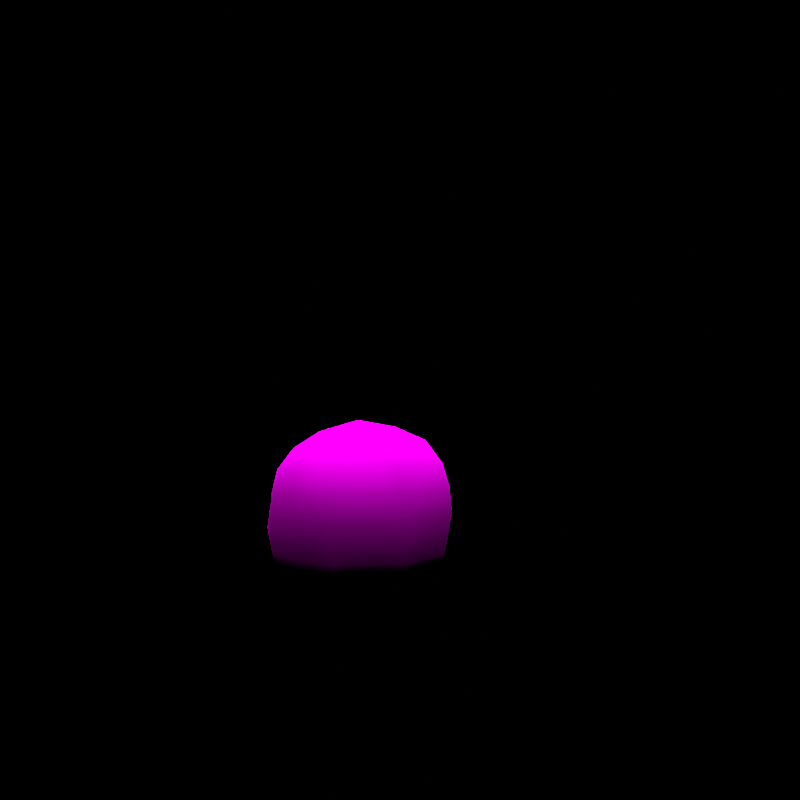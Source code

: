 # Source: rumble-darmanitan.blend  (saved by Blender 3.6.11; exported with 4.5.12 LTS)
import bpy
from mathutils import Matrix  # noqa: F401  (used for matrix-valued properties, if any)

bpy.ops.wm.read_factory_settings(use_empty=True)
scene = bpy.context.scene
scene.name = 'regice'

# ---- collections
col_don_t_render_me = bpy.data.collections.new("Don't Render Me"); scene.collection.children.link(col_don_t_render_me)

# ---- images (referenced by path relative to the original .blend; pixels are not part of the script)
import os
ASSET_DIR = os.environ.get("B2B_ASSET_DIR", "")  # directory of the original .blend (textures are referenced by path, not embedded)
HERE = os.path.dirname(os.path.abspath(__file__))  # packed textures are extracted next to this script under _unpacked/

def load_image(name, relpath, width, height, colorspace="sRGB"):
    """Load a texture the original file referenced (path relative to the .blend, or extracted next to this script)."""
    p = next((c for c in (os.path.join(HERE, relpath), os.path.join(ASSET_DIR, relpath)) if relpath and os.path.exists(c)), "")
    if p:
        img = bpy.data.images.load(p, check_existing=True)
        img.name = name
    else:  # same state as the original file: an image datablock whose file is absent (Cycles renders it pink)
        img = bpy.data.images.new(name, width, height)
        img.source = "FILE"
        img.filepath = "//" + (relpath or name)
    img.colorspace_settings.name = colorspace
    return img
img_hihidaruma_meditation_nomove_body_c_png = load_image('HIHIDARUMA_MEDITATION_nomove_body_C.png', 'HIHIDARUMA_MEDITATION_nomove_body_C.png', 1024, 1024, 'sRGB')

# ---- materials (node trees are filled in below, after node groups)
mat_pii_hihidaruma_meditation_nomove_body_png = bpy.data.materials.new('Pii_HIHIDARUMA_MEDITATION_nomove_body.png')
mat_pii_hihidaruma_meditation_nomove_body_png.use_transparent_shadow = False
mat_pii_hihidaruma_meditation_nomove_body_png.diffuse_color = (0.5, 0.5, 0.5, 1.0)
mat_pii_hihidaruma_meditation_nomove_body_png.roughness = 0.5528
mat_pii_hihidaruma_meditation_nomove_body_png.specular_intensity = 1.0

# ---- material node trees
mat_pii_hihidaruma_meditation_nomove_body_png.use_nodes = True; mat_pii_hihidaruma_meditation_nomove_body_png.node_tree.nodes.clear()
_N = mat_pii_hihidaruma_meditation_nomove_body_png.node_tree.nodes; _L = mat_pii_hihidaruma_meditation_nomove_body_png.node_tree.links
n0 = _N.new('ShaderNodeOutputMaterial'); n0.name = 'Material Output'; n0.location = (300, 300)
n1 = _N.new('ShaderNodeBsdfPrincipled'); n1.name = 'Principled BSDF'; n1.location = (10, 300)
n1.distribution = 'GGX'
n1.subsurface_method = 'BURLEY'
n1.inputs[2].default_value = 0.0
n1.inputs[3].default_value = 1.45
n1.inputs[13].default_value = 0.0
n1.inputs[27].default_value = (0.0, 0.0, 0.0, 1.0)
n1.inputs[28].default_value = 1.0
n2 = _N.new('ShaderNodeTexImage'); n2.name = 'Image Texture'; n2.location = (-300, 600)
n2.image = img_hihidaruma_meditation_nomove_body_c_png
n2.interpolation = 'Closest'
n2.extension = 'MIRROR'
_L.new(n1.outputs[0], n0.inputs[0])
_L.new(n2.outputs[0], n1.inputs[0])
n0.is_active_output = True

# ---- world
world_world = bpy.data.worlds.new('World'); scene.world = world_world
world_world.use_nodes = True; world_world.node_tree.nodes.clear()
_N = world_world.node_tree.nodes; _L = world_world.node_tree.links
n0 = _N.new('ShaderNodeOutputWorld'); n0.name = 'World Output'; n0.location = (300, 300)
n1 = _N.new('ShaderNodeBackground'); n1.name = 'Background'; n1.location = (10, 300)
n1.inputs[0].default_value = (0.05088, 0.05088, 0.05088, 1.0)
n1.inputs[1].default_value = 0.0
_L.new(n1.outputs[0], n0.inputs[0])
n0.is_active_output = True
world_world.color = (0.05088, 0.05088, 0.05088)
world_world.use_sun_shadow = False
world_world.sun_shadow_jitter_overblur = 0.0

# ---- cameras
cam_camera = bpy.data.cameras.new('Camera')
cam_camera.clip_end = 2e+04

# ---- lights
light_sun = bpy.data.lights.new('Sun', 'SUN')
light_sun.specular_factor = 0.0
light_sun.transmission_factor = 0.0
light_sun.use_shadow = False
light_sun.angle = 0.7854
light_sun.energy = 5.0
light_sun.shadow_soft_size = 0.25

# ---- meshes
me_hihidaruma_meditation = bpy.data.meshes.new('HIHIDARUMA_MEDITATION')
me_hihidaruma_meditation.from_pydata([(0.0, -0.2361, 0.1887), (-0.1621, -0.1543, 0.08896), (0.0, -0.2287, 0.08875), (-0.1729, -0.1687, 0.1898), (0.1621, -0.1543, 0.08896), (-0.1669, -0.1671, 0.2564), (0.1729, -0.1687, 0.1898), (0.0, -0.2209, 0.2605), (0.1669, -0.1671, 0.2564), (0.0, -0.2, -0.001429), (-0.145, -0.1353, -0.001429), (-0.1566, -0.1502, 0.3153), (0.1566, -0.1502, 0.3153), (0.145, -0.1353, -0.001429), (0.0, -0.1982, 0.3227), (-0.1289, -0.1155, 0.3719), (0.0, -0.146, 0.3763), (0.1289, -0.1155, 0.3719), (0.0, 0.1576, 0.335), (-0.1567, 0.14, 0.2836), (-0.1326, 0.112, 0.3404), (0.0, 0.1985, 0.2782), (-0.08309, 0.05795, 0.3896), (0.1567, 0.14, 0.2836), (0.0, 0.08615, 0.3866), (0.1326, 0.112, 0.3404), (0.08309, 0.05795, 0.3896), (-0.2015, 0.05329, 0.3014), (-0.2139, 0.06031, 0.243), (-0.1718, 0.1508, 0.2129), (0.0, 1.596e-05, 0.4204), (-0.1613, 0.04019, 0.355), (-0.1025, -0.0001368, 0.3977), (0.2015, 0.05329, 0.3014), (0.2139, 0.06031, 0.243), (0.1718, 0.1508, 0.2129), (-0.2192, 0.06039, 0.1803), (-0.1812, 0.1543, 0.1399), (-0.1627, -0.03767, 0.3634), (-0.07607, -0.05516, 0.4037), (-0.1999, -0.04847, 0.3083), (0.1613, 0.04019, 0.355), (0.1025, -0.0001368, 0.3977), (0.2192, 0.06039, 0.1803), (-0.2128, 0.0604, 0.09013), (-0.1658, 0.1618, 0.08814), (0.0, 0.265, 0.1128), (0.0, 0.2197, 0.1586), (0.0, -0.07154, 0.4059), (0.1627, -0.03767, 0.3634), (0.07607, -0.05516, 0.4037), (0.1999, -0.04847, 0.3083), (0.1812, 0.1543, 0.1399), (0.2128, 0.0604, 0.09013), (-0.145, 0.1514, -0.001429), (-0.191, 1.593e-05, -0.001414), (-0.2086, -0.0622, 0.08973), (0.1658, 0.1618, 0.08814), (0.145, 0.1514, -0.001429), (0.191, 1.593e-05, -0.001414), (0.2086, -0.0622, 0.08973), (0.0, 0.1987, -0.001429), (0.0, 1.593e-05, -0.001404), (-0.2153, -0.0534, 0.2497), (-0.2209, -0.05414, 0.185), (0.2153, -0.0534, 0.2497), (0.2209, -0.05414, 0.185), (0.0, 0.2177, 0.2014)], [], [(0, 1, 2), (0, 3, 1), (0, 2, 4), (0, 5, 3), (0, 4, 6), (0, 7, 5), (0, 6, 8), (0, 8, 7), (1, 9, 2), (1, 10, 9), (2, 9, 4), (5, 7, 11), (8, 12, 7), (9, 13, 4), (11, 7, 14), (11, 14, 15), (7, 12, 14), (15, 14, 16), (12, 17, 14), (14, 17, 16), (18, 19, 20), (18, 21, 19), (18, 20, 22), (18, 23, 21), (18, 22, 24), (18, 25, 23), (18, 24, 26), (18, 26, 25), (19, 27, 20), (19, 28, 27), (19, 29, 28), (22, 30, 24), (22, 20, 31), (22, 32, 30), (22, 31, 32), (20, 27, 31), (24, 30, 26), (23, 25, 33), (23, 33, 34), (23, 34, 35), (29, 36, 28), (29, 37, 36), (32, 31, 38), (32, 39, 30), (32, 38, 39), (27, 40, 31), (31, 40, 38), (26, 41, 25), (26, 30, 42), (26, 42, 41), (25, 41, 33), (34, 43, 35), (37, 44, 36), (37, 45, 44), (37, 46, 45), (37, 47, 46), (39, 38, 15), (39, 48, 30), (39, 15, 16), (39, 16, 48), (38, 40, 15), (42, 49, 41), (42, 30, 50), (42, 50, 49), (48, 16, 50), (48, 50, 30), (33, 41, 51), (41, 49, 51), (43, 52, 35), (43, 53, 52), (47, 52, 46), (44, 45, 54), (44, 54, 55), (44, 55, 56), (40, 11, 15), (16, 17, 50), (49, 17, 51), (49, 50, 17), (53, 57, 52), (53, 58, 57), (53, 59, 58), (53, 60, 59), (52, 57, 46), (45, 61, 54), (45, 46, 61), (57, 58, 61), (57, 61, 46), (55, 10, 56), (55, 54, 62), (61, 58, 62), (61, 62, 54), (58, 59, 62), (51, 17, 12), (60, 13, 59), (60, 4, 13), (59, 13, 62), (10, 1, 56), (10, 62, 9), (9, 62, 13), (63, 3, 5), (63, 64, 3), (63, 5, 11), (63, 28, 64), (63, 11, 40), (63, 27, 28), (63, 40, 27), (3, 64, 56), (3, 56, 1), (28, 36, 64), (56, 64, 44), (44, 64, 36), (65, 33, 51), (65, 34, 33), (65, 51, 12), (65, 66, 34), (65, 12, 8), (65, 6, 66), (65, 8, 6), (34, 66, 43), (6, 60, 66), (6, 4, 60), (43, 66, 53), (53, 66, 60), (67, 29, 21), (67, 47, 29), (67, 21, 35), (67, 35, 47), (29, 19, 21), (29, 47, 37), (35, 21, 23), (35, 52, 47), (62, 10, 55)])
me_hihidaruma_meditation.polygons.foreach_set('use_smooth', [True] * 132)
_uv = me_hihidaruma_meditation.uv_layers.new(name='Float2')
_uv.uv.foreach_set('vector', [0.004293, 0.4588, 0.3631, 0.222, 0.004293, 0.2215, 0.004293, 0.4588, 0.3767, 0.4613, 0.3631, 0.222, 0.004293, 0.4588, 0.004293, 0.2215, 0.3631, 0.222, 0.004293, 0.4588, 0.368, 0.6194, 0.3767, 0.4613, 0.004293, 0.4588, 0.3631, 0.222, 0.3767, 0.4613, 0.004293, 0.4588, 0.004293, 0.6291, 0.368, 0.6194, 0.004293, 0.4588, 0.3767, 0.4613, 0.368, 0.6194, 0.004293, 0.4588, 0.368, 0.6194, 0.004293, 0.6291, 0.3631, 0.222, 0.004293, 0.007443, 0.004293, 0.2215, 0.3631, 0.222, 0.3371, 0.007443, 0.004293, 0.007443, 0.004293, 0.2215, 0.004293, 0.007443, 0.3631, 0.222, 0.368, 0.6194, 0.004293, 0.6291, 0.3355, 0.7592, 0.368, 0.6194, 0.3355, 0.7592, 0.004293, 0.6291, 0.004293, 0.007443, 0.3371, 0.007443, 0.3631, 0.222, 0.3355, 0.7592, 0.004293, 0.6291, 0.004293, 0.7766, 0.3355, 0.7592, 0.004293, 0.7766, 0.2517, 0.9107, 0.004293, 0.6291, 0.3355, 0.7592, 0.004293, 0.7766, 0.2517, 0.9107, 0.004293, 0.7766, 0.004293, 0.9211, 0.3355, 0.7592, 0.2517, 0.9107, 0.004293, 0.7766, 0.004293, 0.7766, 0.2517, 0.9107, 0.004293, 0.9211, 0.897, 0.9513, 0.8904, 0.9372, 0.8798, 0.9527, 0.897, 0.9513, 0.9125, 0.9357, 0.8904, 0.9372, 0.897, 0.9513, 0.8798, 0.9527, 0.8593, 0.9662, 0.897, 0.9513, 0.8904, 0.9372, 0.9125, 0.9357, 0.897, 0.9513, 0.8593, 0.9662, 0.8699, 0.9654, 0.897, 0.9513, 0.8798, 0.9527, 0.8904, 0.9372, 0.897, 0.9513, 0.8699, 0.9654, 0.8593, 0.9662, 0.897, 0.9513, 0.8593, 0.9662, 0.8798, 0.9527, 0.8904, 0.9372, 0.8575, 0.9421, 0.8798, 0.9527, 0.8904, 0.9372, 0.8602, 0.9261, 0.8575, 0.9421, 0.8904, 0.9372, 0.8945, 0.9179, 0.8602, 0.9261, 0.8593, 0.9662, 0.8373, 0.9746, 0.8699, 0.9654, 0.8593, 0.9662, 0.8798, 0.9527, 0.8525, 0.9567, 0.8593, 0.9662, 0.8372, 0.9684, 0.8373, 0.9746, 0.8593, 0.9662, 0.8525, 0.9567, 0.8372, 0.9684, 0.8798, 0.9527, 0.8575, 0.9421, 0.8525, 0.9567, 0.8699, 0.9654, 0.8373, 0.9746, 0.8593, 0.9662, 0.8904, 0.9372, 0.8798, 0.9527, 0.8575, 0.9421, 0.8904, 0.9372, 0.8575, 0.9421, 0.8602, 0.9261, 0.8904, 0.9372, 0.8602, 0.9261, 0.8945, 0.9179, 0.8945, 0.9179, 0.8602, 0.909, 0.8602, 0.9261, 0.8945, 0.9179, 0.8958, 0.8979, 0.8602, 0.909, 0.8372, 0.9684, 0.8525, 0.9567, 0.823, 0.959, 0.8372, 0.9684, 0.8164, 0.97, 0.8373, 0.9746, 0.8372, 0.9684, 0.823, 0.959, 0.8164, 0.97, 0.8575, 0.9421, 0.8189, 0.944, 0.8525, 0.9567, 0.8525, 0.9567, 0.8189, 0.944, 0.823, 0.959, 0.8593, 0.9662, 0.8525, 0.9567, 0.8798, 0.9527, 0.8593, 0.9662, 0.8373, 0.9746, 0.8372, 0.9684, 0.8593, 0.9662, 0.8372, 0.9684, 0.8525, 0.9567, 0.8798, 0.9527, 0.8525, 0.9567, 0.8575, 0.9421, 0.8602, 0.9261, 0.8602, 0.909, 0.8945, 0.9179, 0.8958, 0.8979, 0.8602, 0.8843, 0.8602, 0.909, 0.8958, 0.8979, 0.8986, 0.8838, 0.8602, 0.8843, 0.8958, 0.8979, 0.9377, 0.8905, 0.8986, 0.8838, 0.8958, 0.8979, 0.9206, 0.9031, 0.9377, 0.8905, 0.8164, 0.97, 0.823, 0.959, 0.7935, 0.9614, 0.8164, 0.97, 0.8102, 0.9706, 0.8373, 0.9746, 0.8164, 0.97, 0.7935, 0.9614, 0.7819, 0.9626, 0.8164, 0.97, 0.7819, 0.9626, 0.8102, 0.9706, 0.823, 0.959, 0.8189, 0.944, 0.7935, 0.9614, 0.8372, 0.9684, 0.823, 0.959, 0.8525, 0.9567, 0.8372, 0.9684, 0.8373, 0.9746, 0.8164, 0.97, 0.8372, 0.9684, 0.8164, 0.97, 0.823, 0.959, 0.8102, 0.9706, 0.7819, 0.9626, 0.8164, 0.97, 0.8102, 0.9706, 0.8164, 0.97, 0.8373, 0.9746, 0.8575, 0.9421, 0.8525, 0.9567, 0.8189, 0.944, 0.8525, 0.9567, 0.823, 0.959, 0.8189, 0.944, 0.8602, 0.909, 0.8958, 0.8979, 0.8945, 0.9179, 0.8602, 0.909, 0.8602, 0.8843, 0.8958, 0.8979, 0.9206, 0.9031, 0.8958, 0.8979, 0.9377, 0.8905, 0.8602, 0.8843, 0.8986, 0.8838, 0.8947, 0.8593, 0.8602, 0.8843, 0.8947, 0.8593, 0.8373, 0.8593, 0.8602, 0.8843, 0.8373, 0.8593, 0.8137, 0.8842, 0.8189, 0.944, 0.7803, 0.9459, 0.7935, 0.9614, 0.7819, 0.9626, 0.7935, 0.9614, 0.8164, 0.97, 0.823, 0.959, 0.7935, 0.9614, 0.8189, 0.944, 0.823, 0.959, 0.8164, 0.97, 0.7935, 0.9614, 0.8602, 0.8843, 0.8986, 0.8838, 0.8958, 0.8979, 0.8602, 0.8843, 0.8947, 0.8593, 0.8986, 0.8838, 0.8602, 0.8843, 0.8373, 0.8593, 0.8947, 0.8593, 0.8602, 0.8843, 0.8137, 0.8842, 0.8373, 0.8593, 0.8958, 0.8979, 0.8986, 0.8838, 0.9377, 0.8905, 0.8986, 0.8838, 0.9126, 0.8593, 0.8947, 0.8593, 0.8986, 0.8838, 0.9377, 0.8905, 0.9126, 0.8593, 0.8986, 0.8838, 0.8947, 0.8593, 0.9126, 0.8593, 0.8986, 0.8838, 0.9126, 0.8593, 0.9377, 0.8905, 0.8373, 0.8593, 0.786, 0.8593, 0.8137, 0.8842, 0.8373, 0.8593, 0.8947, 0.8593, 0.8373, 0.8593, 0.9126, 0.8593, 0.8947, 0.8593, 0.8373, 0.8593, 0.9126, 0.8593, 0.8373, 0.8593, 0.8947, 0.8593, 0.8947, 0.8593, 0.8373, 0.8593, 0.8373, 0.8593, 0.8189, 0.944, 0.7935, 0.9614, 0.7803, 0.9459, 0.8137, 0.8842, 0.786, 0.8593, 0.8373, 0.8593, 0.8137, 0.8842, 0.7788, 0.884, 0.786, 0.8593, 0.8373, 0.8593, 0.786, 0.8593, 0.8373, 0.8593, 0.786, 0.8593, 0.7788, 0.884, 0.8137, 0.8842, 0.786, 0.8593, 0.8373, 0.8593, 0.7615, 0.8593, 0.7615, 0.8593, 0.8373, 0.8593, 0.786, 0.8593, 0.6994, 0.672, 0.3948, 0.5207, 0.3989, 0.6889, 0.6994, 0.672, 0.6974, 0.5087, 0.3948, 0.5207, 0.6994, 0.672, 0.3989, 0.6889, 0.4435, 0.8377, 0.6994, 0.672, 0.9999, 0.655, 0.6974, 0.5087, 0.6994, 0.672, 0.4435, 0.8377, 0.7124, 0.82, 0.6994, 0.672, 0.9813, 0.8024, 0.9999, 0.655, 0.6994, 0.672, 0.7124, 0.82, 0.9813, 0.8024, 0.3948, 0.5207, 0.6974, 0.5087, 0.6761, 0.268, 0.3948, 0.5207, 0.6761, 0.268, 0.4326, 0.266, 0.9999, 0.655, 1.0, 0.4966, 0.6974, 0.5087, 0.6761, 0.268, 0.6974, 0.5087, 1.0, 0.269, 1.0, 0.269, 0.6974, 0.5087, 1.0, 0.4966, 0.6994, 0.672, 0.9813, 0.8024, 0.7124, 0.82, 0.6994, 0.672, 0.9999, 0.655, 0.9813, 0.8024, 0.6994, 0.672, 0.7124, 0.82, 0.4435, 0.8377, 0.6994, 0.672, 0.6974, 0.5087, 0.9999, 0.655, 0.6994, 0.672, 0.4435, 0.8377, 0.3989, 0.6889, 0.6994, 0.672, 0.3948, 0.5207, 0.6974, 0.5087, 0.6994, 0.672, 0.3989, 0.6889, 0.3948, 0.5207, 0.9999, 0.655, 0.6974, 0.5087, 1.0, 0.4966, 0.3948, 0.5207, 0.6761, 0.268, 0.6974, 0.5087, 0.3948, 0.5207, 0.4326, 0.266, 0.6761, 0.268, 1.0, 0.4966, 0.6974, 0.5087, 1.0, 0.269, 1.0, 0.269, 0.6974, 0.5087, 0.6761, 0.268, 0.9964, 0.07176, 0.6293, 0.09189, 0.9964, 0.2055, 0.9964, 0.07176, 0.9964, -0.002652, 0.6293, 0.09189, 0.9964, 0.07176, 0.9964, 0.2055, 0.6293, 0.09189, 0.9964, 0.07176, 0.6293, 0.09189, 0.9964, -0.002652, 0.6293, 0.09189, 0.6615, 0.2149, 0.9964, 0.2055, 0.6293, 0.09189, 0.9964, -0.002652, 0.6093, -0.03528, 0.6293, 0.09189, 0.9964, 0.2055, 0.6615, 0.2149, 0.6293, 0.09189, 0.6093, -0.03528, 0.9964, -0.002652, 0.7647, 0.8616, 0.8741, 0.8616, 0.9679, 0.8616])
me_hihidaruma_meditation.materials.append(mat_pii_hihidaruma_meditation_nomove_body_png)
me_hihidaruma_meditation.update()
me_hihidaruma_meditation.normals_split_custom_set([tuple(v) for v in zip(*[iter([2.607e-06, -1.0, 0.004251, -0.6804, -0.704, -0.2036, 2.737e-06, -0.9772, -0.2123, 2.607e-06, -1.0, 0.004251, -0.693, -0.7209, -0.00636, -0.6804, -0.704, -0.2036, 2.607e-06, -1.0, 0.004251, 2.737e-06, -0.9772, -0.2123, 0.6804, -0.704, -0.2036, 2.607e-06, -1.0, 0.004251, -0.6708, -0.7086, 0.2191, -0.693, -0.7209, -0.00636, 2.607e-06, -1.0, 0.004251, 0.6804, -0.704, -0.2036, 0.693, -0.7209, -0.00636, 2.607e-06, -1.0, 0.004251, -2.915e-06, -0.9716, 0.2368, -0.6708, -0.7086, 0.2191, 2.607e-06, -1.0, 0.004251, 0.693, -0.7209, -0.00636, 0.6708, -0.7086, 0.2191, 2.607e-06, -1.0, 0.004251, 0.6708, -0.7086, 0.2191, -2.915e-06, -0.9716, 0.2368, -0.6804, -0.704, -0.2036, 1.184e-05, -0.5811, -0.8138, 2.737e-06, -0.9772, -0.2123, -0.6804, -0.704, -0.2036, -0.5504, -0.4142, -0.7249, 1.184e-05, -0.5811, -0.8138, 2.737e-06, -0.9772, -0.2123, 1.184e-05, -0.5811, -0.8138, 0.6804, -0.704, -0.2036, -0.6708, -0.7086, 0.2191, -2.915e-06, -0.9716, 0.2368, -0.6039, -0.6284, 0.4903, 0.6708, -0.7086, 0.2191, 0.6039, -0.6285, 0.4903, -2.915e-06, -0.9716, 0.2368, 1.184e-05, -0.5811, -0.8138, 0.5504, -0.4142, -0.7249, 0.6804, -0.704, -0.2036, -0.6039, -0.6284, 0.4903, -2.915e-06, -0.9716, 0.2368, -2.834e-07, -0.8638, 0.5038, -0.6039, -0.6284, 0.4903, -2.834e-07, -0.8638, 0.5038, -0.4207, -0.4041, 0.8123, -2.915e-06, -0.9716, 0.2368, 0.6039, -0.6285, 0.4903, -2.834e-07, -0.8638, 0.5038, -0.4207, -0.4041, 0.8123, -2.834e-07, -0.8638, 0.5038, 3.676e-07, -0.5821, 0.8131, 0.6039, -0.6285, 0.4903, 0.2731, -0.4203, 0.8653, -2.834e-07, -0.8638, 0.5038, -2.834e-07, -0.8638, 0.5038, 0.2731, -0.4203, 0.8653, 3.676e-07, -0.5821, 0.8131, 1.83e-06, 0.7171, 0.697, -0.5731, 0.7036, 0.4202, -0.4128, 0.5581, 0.7198, 1.83e-06, 0.7171, 0.697, 9.027e-07, 0.9101, 0.4144, -0.5731, 0.7036, 0.4202, 1.83e-06, 0.7171, 0.697, -0.4128, 0.5581, 0.7198, -0.2323, 0.3719, 0.8987, 1.83e-06, 0.7171, 0.697, 0.5731, 0.7036, 0.4202, 9.027e-07, 0.9101, 0.4144, 1.83e-06, 0.7171, 0.697, -0.2323, 0.3719, 0.8987, -1.138e-05, 0.4788, 0.8779, 1.83e-06, 0.7171, 0.697, 0.4128, 0.5581, 0.7198, 0.5731, 0.7036, 0.4202, 1.83e-06, 0.7171, 0.697, -1.138e-05, 0.4788, 0.8779, 0.2323, 0.3719, 0.8987, 1.83e-06, 0.7171, 0.697, 0.2323, 0.3719, 0.8987, 0.4128, 0.5581, 0.7198, -0.5731, 0.7036, 0.4202, -0.869, 0.256, 0.4233, -0.4128, 0.5581, 0.7198, -0.5731, 0.7036, 0.4202, -0.9547, 0.2423, 0.1726, -0.869, 0.256, 0.4233, -0.5731, 0.7036, 0.4202, -0.6507, 0.7392, 0.1736, -0.9547, 0.2423, 0.1726, -0.2323, 0.3719, 0.8987, 4.459e-08, 0.0966, 0.9953, -1.138e-05, 0.4788, 0.8779, -0.2323, 0.3719, 0.8987, -0.4128, 0.5581, 0.7198, -0.6446, 0.2324, 0.7284, -0.2323, 0.3719, 0.8987, -0.3775, 0.1057, 0.92, 4.459e-08, 0.0966, 0.9953, -0.2323, 0.3719, 0.8987, -0.6446, 0.2324, 0.7284, -0.3775, 0.1057, 0.92, -0.4128, 0.5581, 0.7198, -0.869, 0.256, 0.4233, -0.6446, 0.2324, 0.7284, -1.138e-05, 0.4788, 0.8779, 4.459e-08, 0.0966, 0.9953, 0.2323, 0.3719, 0.8987, 0.5731, 0.7036, 0.4202, 0.4128, 0.5581, 0.7198, 0.869, 0.256, 0.4233, 0.5731, 0.7036, 0.4202, 0.869, 0.256, 0.4233, 0.9547, 0.2423, 0.1726, 0.5731, 0.7036, 0.4202, 0.9547, 0.2423, 0.1726, 0.6507, 0.7392, 0.1736, -0.6507, 0.7392, 0.1736, -0.9795, 0.2014, 0.007051, -0.9547, 0.2423, 0.1726, -0.6507, 0.7392, 0.1736, -0.7281, 0.6783, 0.09852, -0.9795, 0.2014, 0.007051, -0.3775, 0.1057, 0.92, -0.6446, 0.2324, 0.7284, -0.6657, -0.06136, 0.7437, -0.3775, 0.1057, 0.92, -0.2139, -0.1713, 0.9617, 4.459e-08, 0.0966, 0.9953, -0.3775, 0.1057, 0.92, -0.6657, -0.06136, 0.7437, -0.2139, -0.1713, 0.9617, -0.869, 0.256, 0.4233, -0.8936, -0.1512, 0.4226, -0.6446, 0.2324, 0.7284, -0.6446, 0.2324, 0.7284, -0.8936, -0.1512, 0.4226, -0.6657, -0.06136, 0.7437, 0.2323, 0.3719, 0.8987, 0.6446, 0.2324, 0.7284, 0.4128, 0.5581, 0.7198, 0.2323, 0.3719, 0.8987, 4.459e-08, 0.0966, 0.9953, 0.3775, 0.1057, 0.92, 0.2323, 0.3719, 0.8987, 0.3775, 0.1057, 0.92, 0.6446, 0.2324, 0.7284, 0.4128, 0.5581, 0.7198, 0.6446, 0.2324, 0.7284, 0.869, 0.256, 0.4233, 0.9547, 0.2423, 0.1726, 0.9795, 0.2014, 0.007053, 0.6507, 0.7392, 0.1736, -0.7281, 0.6783, 0.09852, -0.959, 0.2123, -0.1879, -0.9795, 0.2014, 0.007051, -0.7281, 0.6783, 0.09852, -0.6522, 0.712, -0.2601, -0.959, 0.2123, -0.1879, -0.7281, 0.6783, 0.09852, -2.211e-06, 0.9973, 0.07343, -0.6522, 0.712, -0.2601, -0.7281, 0.6783, 0.09852, 2.985e-08, 0.9101, 0.4143, -2.211e-06, 0.9973, 0.07343, -0.2139, -0.1713, 0.9617, -0.6657, -0.06136, 0.7437, -0.4207, -0.4041, 0.8123, -0.2139, -0.1713, 0.9617, -2.297e-07, -0.2887, 0.9574, 4.459e-08, 0.0966, 0.9953, -0.2139, -0.1713, 0.9617, -0.4207, -0.4041, 0.8123, 3.676e-07, -0.5821, 0.8131, -0.2139, -0.1713, 0.9617, 3.676e-07, -0.5821, 0.8131, -2.297e-07, -0.2887, 0.9574, -0.6657, -0.06136, 0.7437, -0.8936, -0.1512, 0.4226, -0.4207, -0.4041, 0.8123, 0.3775, 0.1057, 0.92, 0.6657, -0.06136, 0.7437, 0.6446, 0.2324, 0.7284, 0.3775, 0.1057, 0.92, 4.459e-08, 0.0966, 0.9953, 0.2139, -0.1713, 0.9617, 0.3775, 0.1057, 0.92, 0.2139, -0.1713, 0.9617, 0.6657, -0.06136, 0.7437, -2.297e-07, -0.2887, 0.9574, 3.676e-07, -0.5821, 0.8131, 0.2139, -0.1713, 0.9617, -2.297e-07, -0.2887, 0.9574, 0.2139, -0.1713, 0.9617, 4.459e-08, 0.0966, 0.9953, 0.869, 0.256, 0.4233, 0.6446, 0.2324, 0.7284, 0.8936, -0.1512, 0.4226, 0.6446, 0.2324, 0.7284, 0.6657, -0.06136, 0.7437, 0.8936, -0.1512, 0.4226, 0.9795, 0.2014, 0.007053, 0.7282, 0.6783, 0.09853, 0.6507, 0.7392, 0.1736, 0.9795, 0.2014, 0.007053, 0.959, 0.2123, -0.1879, 0.7282, 0.6783, 0.09853, 2.985e-08, 0.9101, 0.4143, 0.7282, 0.6783, 0.09853, -2.211e-06, 0.9973, 0.07343, -0.959, 0.2123, -0.1879, -0.6522, 0.712, -0.2601, -0.3985, 0.4219, -0.8144, -0.959, 0.2123, -0.1879, -0.3985, 0.4219, -0.8144, -0.6945, -0.00181, -0.7195, -0.959, 0.2123, -0.1879, -0.6945, -0.00181, -0.7195, -0.9453, -0.2438, -0.2167, -0.8936, -0.1512, 0.4226, -0.6039, -0.6284, 0.4903, -0.4207, -0.4041, 0.8123, 3.676e-07, -0.5821, 0.8131, 0.2731, -0.4203, 0.8653, 0.2139, -0.1713, 0.9617, 0.6657, -0.06136, 0.7437, 0.2731, -0.4203, 0.8653, 0.8936, -0.1512, 0.4226, 0.6657, -0.06136, 0.7437, 0.2139, -0.1713, 0.9617, 0.2731, -0.4203, 0.8653, 0.959, 0.2123, -0.1879, 0.6522, 0.712, -0.2601, 0.7282, 0.6783, 0.09853, 0.959, 0.2123, -0.1879, 0.3985, 0.4219, -0.8144, 0.6522, 0.712, -0.2601, 0.959, 0.2123, -0.1879, 0.6945, -0.001809, -0.7195, 0.3985, 0.4219, -0.8144, 0.959, 0.2123, -0.1879, 0.9453, -0.2438, -0.2167, 0.6945, -0.001809, -0.7195, 0.7282, 0.6783, 0.09853, 0.6522, 0.712, -0.2601, -2.211e-06, 0.9973, 0.07343, -0.6522, 0.712, -0.2601, -6.195e-06, 0.7336, -0.6796, -0.3985, 0.4219, -0.8144, -0.6522, 0.712, -0.2601, -2.211e-06, 0.9973, 0.07343, -6.195e-06, 0.7336, -0.6796, 0.6522, 0.712, -0.2601, 0.3985, 0.4219, -0.8144, -6.195e-06, 0.7336, -0.6796, 0.6522, 0.712, -0.2601, -6.195e-06, 0.7336, -0.6796, -2.211e-06, 0.9973, 0.07343, -0.6945, -0.00181, -0.7195, -0.5504, -0.4142, -0.7249, -0.9453, -0.2438, -0.2167, -0.6945, -0.00181, -0.7195, -0.3985, 0.4219, -0.8144, 1.708e-10, 3.142e-06, -1.0, -6.195e-06, 0.7336, -0.6796, 0.3985, 0.4219, -0.8144, 1.708e-10, 3.142e-06, -1.0, -6.195e-06, 0.7336, -0.6796, 1.708e-10, 3.142e-06, -1.0, -0.3985, 0.4219, -0.8144, 0.3985, 0.4219, -0.8144, 0.6945, -0.001809, -0.7195, 1.708e-10, 3.142e-06, -1.0, 0.8936, -0.1512, 0.4226, 0.2731, -0.4203, 0.8653, 0.6039, -0.6285, 0.4903, 0.9453, -0.2438, -0.2167, 0.5504, -0.4142, -0.7249, 0.6945, -0.001809, -0.7195, 0.9453, -0.2438, -0.2167, 0.6804, -0.704, -0.2036, 0.5504, -0.4142, -0.7249, 0.6945, -0.001809, -0.7195, 0.5504, -0.4142, -0.7249, 1.708e-10, 3.142e-06, -1.0, -0.5504, -0.4142, -0.7249, -0.6804, -0.704, -0.2036, -0.9453, -0.2438, -0.2167, -0.5504, -0.4142, -0.7249, 1.708e-10, 3.142e-06, -1.0, 1.184e-05, -0.5811, -0.8138, 1.184e-05, -0.5811, -0.8138, 1.708e-10, 3.142e-06, -1.0, 0.5504, -0.4142, -0.7249, -0.9682, -0.1829, 0.1708, -0.693, -0.7209, -0.00636, -0.6708, -0.7086, 0.2191, -0.9682, -0.1829, 0.1708, -0.979, -0.2034, -0.01161, -0.693, -0.7209, -0.00636, -0.9682, -0.1829, 0.1708, -0.6708, -0.7086, 0.2191, -0.6039, -0.6284, 0.4903, -0.9682, -0.1829, 0.1708, -0.9547, 0.2423, 0.1726, -0.979, -0.2034, -0.01161, -0.9682, -0.1829, 0.1708, -0.6039, -0.6284, 0.4903, -0.8936, -0.1512, 0.4226, -0.9682, -0.1829, 0.1708, -0.869, 0.256, 0.4233, -0.9547, 0.2423, 0.1726, -0.9682, -0.1829, 0.1708, -0.8936, -0.1512, 0.4226, -0.869, 0.256, 0.4233, -0.693, -0.7209, -0.00636, -0.979, -0.2034, -0.01161, -0.9453, -0.2438, -0.2167, -0.693, -0.7209, -0.00636, -0.9453, -0.2438, -0.2167, -0.6804, -0.704, -0.2036, -0.9547, 0.2423, 0.1726, -0.9795, 0.2014, 0.007051, -0.979, -0.2034, -0.01161, -0.9453, -0.2438, -0.2167, -0.979, -0.2034, -0.01161, -0.959, 0.2123, -0.1879, -0.959, 0.2123, -0.1879, -0.979, -0.2034, -0.01161, -0.9795, 0.2014, 0.007051, 0.9682, -0.1829, 0.1708, 0.869, 0.256, 0.4233, 0.8936, -0.1512, 0.4226, 0.9682, -0.1829, 0.1708, 0.9547, 0.2423, 0.1726, 0.869, 0.256, 0.4233, 0.9682, -0.1829, 0.1708, 0.8936, -0.1512, 0.4226, 0.6039, -0.6285, 0.4903, 0.9682, -0.1829, 0.1708, 0.979, -0.2034, -0.01161, 0.9547, 0.2423, 0.1726, 0.9682, -0.1829, 0.1708, 0.6039, -0.6285, 0.4903, 0.6708, -0.7086, 0.2191, 0.9682, -0.1829, 0.1708, 0.693, -0.7209, -0.00636, 0.979, -0.2034, -0.01161, 0.9682, -0.1829, 0.1708, 0.6708, -0.7086, 0.2191, 0.693, -0.7209, -0.00636, 0.9547, 0.2423, 0.1726, 0.979, -0.2034, -0.01161, 0.9795, 0.2014, 0.007053, 0.693, -0.7209, -0.00636, 0.9453, -0.2438, -0.2167, 0.979, -0.2034, -0.01161, 0.693, -0.7209, -0.00636, 0.6804, -0.704, -0.2036, 0.9453, -0.2438, -0.2167, 0.9795, 0.2014, 0.007053, 0.979, -0.2034, -0.01161, 0.959, 0.2123, -0.1879, 0.959, 0.2123, -0.1879, 0.979, -0.2034, -0.01161, 0.9453, -0.2438, -0.2167, -6.377e-07, 0.9876, 0.1571, -0.6507, 0.7392, 0.1736, 9.027e-07, 0.9101, 0.4144, -6.377e-07, 0.9876, 0.1571, 2.985e-08, 0.9101, 0.4143, -0.6507, 0.7392, 0.1736, -6.377e-07, 0.9876, 0.1571, 9.027e-07, 0.9101, 0.4144, 0.6507, 0.7392, 0.1736, -6.377e-07, 0.9876, 0.1571, 0.6507, 0.7392, 0.1736, 2.985e-08, 0.9101, 0.4143, -0.6507, 0.7392, 0.1736, -0.5731, 0.7036, 0.4202, 9.027e-07, 0.9101, 0.4144, -0.6507, 0.7392, 0.1736, 2.985e-08, 0.9101, 0.4143, -0.7281, 0.6783, 0.09852, 0.6507, 0.7392, 0.1736, 9.027e-07, 0.9101, 0.4144, 0.5731, 0.7036, 0.4202, 0.6507, 0.7392, 0.1736, 0.7282, 0.6783, 0.09853, 2.985e-08, 0.9101, 0.4143, 1.708e-10, 3.142e-06, -1.0, -0.5504, -0.4142, -0.7249, -0.6945, -0.00181, -0.7195])] * 3)])
arm_hihidaruma_meditation_skeleton = bpy.data.armatures.new('HIHIDARUMA_MEDITATION_skeleton')  # bones are not reproduced

# ---- objects
ob_sun = bpy.data.objects.new('Sun', light_sun)
ob_hihidaruma_meditation_skeleton = bpy.data.objects.new('HIHIDARUMA_MEDITATION_skeleton', arm_hihidaruma_meditation_skeleton)
ob_hihidaruma_meditation = bpy.data.objects.new('HIHIDARUMA_MEDITATION', me_hihidaruma_meditation)
ob_camera = bpy.data.objects.new('Camera', cam_camera)

# ---- transforms, parenting, visibility, modifiers, constraints
ob_sun.location = (-0.2567, -0.4105, -0.09083)
ob_sun.color = (0.8, 0.8, 0.8, 1.0)
ob_sun.hide_select = True
ob_sun.lineart.crease_threshold = 0.0
ob_hihidaruma_meditation_skeleton.location = (0.0, 0.0, 0.0)
ob_hihidaruma_meditation_skeleton.show_in_front = True
ob_hihidaruma_meditation.parent = ob_hihidaruma_meditation_skeleton
ob_hihidaruma_meditation.location = (0.0, 0.0, 0.0)
_vg = ob_hihidaruma_meditation.vertex_groups.new(name='ROOT')
_vg = ob_hihidaruma_meditation.vertex_groups.new(name='BODY')
_vg = ob_hihidaruma_meditation.vertex_groups.new(name='HEAD')
_vg.add([0, 1, 2, 3, 4, 5, 6, 7, 8, 9, 10, 11, 12, 13, 14, 15, 16, 17, 18, 19, 20, 21, 22, 23, 24, 25, 26, 27, 28, 29, 30, 31, 32, 33, 34, 35, 36, 37, 38, 39, 40, 41, 42, 43, 44, 45, 46, 47, 48, 49, 50, 51, 52, 53, 54, 55, 56, 57, 58, 59, 60, 61, 62, 63, 64, 65, 66, 67], 1.0, 'REPLACE')
_m = ob_hihidaruma_meditation.modifiers.new('Armature', 'ARMATURE')
_m.object = ob_hihidaruma_meditation_skeleton
ob_camera.location = (-1.406, -2.433, 0.5873)
ob_camera.rotation_euler = (1.529, 0.0001237, -0.5618)
ob_camera.scale = (1.0, 1.0, 1.0)
ob_camera.lineart.crease_threshold = 0.0

# ---- collection membership
scene.collection.objects.link(ob_sun)
scene.collection.objects.link(ob_hihidaruma_meditation_skeleton)
scene.collection.objects.link(ob_hihidaruma_meditation)
col_don_t_render_me.objects.link(ob_camera)
def _layer_coll(name, lc=None):
    lc = lc or bpy.context.view_layer.layer_collection
    for c in lc.children:
        if c.name == name: return c
        r = _layer_coll(name, c)
        if r: return r
_layer_coll("Don't Render Me").exclude = True

# ---- scene / render settings (as saved in the file)
scene.camera = ob_camera
scene.frame_start = 1; scene.frame_end = 144; scene.frame_set(0)
scene.render.engine = 'BLENDER_EEVEE_NEXT'
scene.render.image_settings.compression = 30
scene.render.resolution_x = 600
scene.render.resolution_y = 600
scene.render.fps = 30
scene.render.filter_size = 0.01
scene.render.film_transparent = True
scene.cycles.samples = 64
scene.cycles.sampling_pattern = 'TABULATED_SOBOL'
scene.cycles.use_adaptive_sampling = False
scene.cycles.use_light_tree = False
scene.cycles.caustics_reflective = False
scene.cycles.caustics_refractive = False
scene.cycles.max_bounces = 1
scene.cycles.diffuse_bounces = 1
scene.cycles.glossy_bounces = 1
scene.cycles.transmission_bounces = 1
scene.cycles.transparent_max_bounces = 1
scene.cycles.filter_width = 0.01
scene.eevee.taa_render_samples = 32
scene.eevee.use_taa_reprojection = False
scene.view_settings.view_transform = 'Standard'
bpy.context.view_layer.update()
